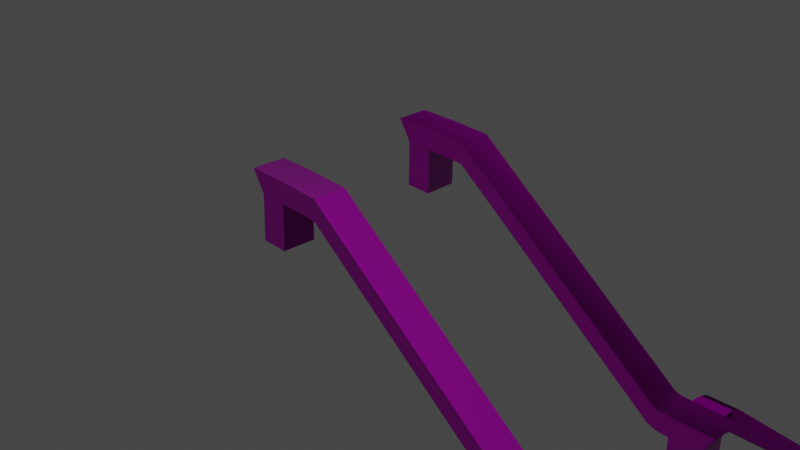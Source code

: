 # Source: corrimao.blend  (saved by Blender 2.90.8; exported with 4.5.12 LTS)
import bpy
from mathutils import Matrix  # noqa: F401  (used for matrix-valued properties, if any)

bpy.ops.wm.read_factory_settings(use_empty=True)
scene = bpy.context.scene
scene.name = 'Scene'

# ---- collections
col_collection = bpy.data.collections.new('Collection'); scene.collection.children.link(col_collection)

# ---- images (referenced by path relative to the original .blend; pixels are not part of the script)
import os
ASSET_DIR = os.environ.get("B2B_ASSET_DIR", "")  # directory of the original .blend (textures are referenced by path, not embedded)
HERE = os.path.dirname(os.path.abspath(__file__))  # packed textures are extracted next to this script under _unpacked/

def load_image(name, relpath, width, height, colorspace="sRGB"):
    """Load a texture the original file referenced (path relative to the .blend, or extracted next to this script)."""
    p = next((c for c in (os.path.join(HERE, relpath), os.path.join(ASSET_DIR, relpath)) if relpath and os.path.exists(c)), "")
    if p:
        img = bpy.data.images.load(p, check_existing=True)
        img.name = name
    else:  # same state as the original file: an image datablock whose file is absent (Cycles renders it pink)
        img = bpy.data.images.new(name, width, height)
        img.source = "FILE"
        img.filepath = "//" + (relpath or name)
    img.colorspace_settings.name = colorspace
    return img
img_borrimao_defaultmaterial_basecolor_png = load_image('borrimao_DefaultMaterial_BaseColor.png', 'corrimao textures/borrimao_DefaultMaterial_BaseColor.png', 1024, 1024, 'sRGB')
img_borrimao_defaultmaterial_metallic_png = load_image('borrimao_DefaultMaterial_Metallic.png', 'corrimao textures/borrimao_DefaultMaterial_Metallic.png', 1024, 1024, 'Non-Color')
img_borrimao_defaultmaterial_roughness_png = load_image('borrimao_DefaultMaterial_Roughness.png', 'corrimao textures/borrimao_DefaultMaterial_Roughness.png', 1024, 1024, 'sRGB')
img_borrimao_defaultmaterial_normal_png = load_image('borrimao_DefaultMaterial_Normal.png', 'corrimao textures/borrimao_DefaultMaterial_Normal.png', 1024, 1024, 'sRGB')

# ---- materials (node trees are filled in below, after node groups)
mat_material_001 = bpy.data.materials.new('Material.001')
mat_material_001.use_transparent_shadow = False

# ---- material node trees
mat_material_001.use_nodes = True; mat_material_001.node_tree.nodes.clear()
_N = mat_material_001.node_tree.nodes; _L = mat_material_001.node_tree.links
n0 = _N.new('ShaderNodeBsdfPrincipled'); n0.name = 'Principled BSDF'; n0.location = (557, 297)
n0.distribution = 'GGX'
n0.subsurface_method = 'BURLEY'
n0.inputs[3].default_value = 1.45
n0.inputs[27].default_value = (0.0, 0.0, 0.0, 1.0)
n0.inputs[28].default_value = 1.0
n1 = _N.new('ShaderNodeOutputMaterial'); n1.name = 'Material Output'; n1.location = (847, 297)
n2 = _N.new('ShaderNodeTexImage'); n2.name = 'Image Texture'; n2.location = (-332, 314)
n2.image = img_borrimao_defaultmaterial_basecolor_png
n3 = _N.new('ShaderNodeTexImage'); n3.name = 'Image Texture.001'; n3.location = (-826, 179)
n3.image = img_borrimao_defaultmaterial_metallic_png
n4 = _N.new('ShaderNodeTexImage'); n4.name = 'Image Texture.002'; n4.location = (-486, -1)
n4.image = img_borrimao_defaultmaterial_roughness_png
n5 = _N.new('ShaderNodeTexImage'); n5.name = 'Image Texture.003'; n5.location = (22, -105)
n5.image = img_borrimao_defaultmaterial_normal_png
n6 = _N.new('ShaderNodeNormalMap'); n6.name = 'Normal Map'; n6.location = (321, -42)
_L.new(n0.outputs[0], n1.inputs[0])
_L.new(n2.outputs[0], n0.inputs[0])
_L.new(n3.outputs[0], n0.inputs[1])
_L.new(n4.outputs[0], n0.inputs[2])
_L.new(n5.outputs[0], n6.inputs[1])
_L.new(n6.outputs[0], n0.inputs[5])
n1.is_active_output = True

# ---- world
world_world = bpy.data.worlds.new('World'); scene.world = world_world
world_world.use_nodes = True; world_world.node_tree.nodes.clear()
_N = world_world.node_tree.nodes; _L = world_world.node_tree.links
n0 = _N.new('ShaderNodeOutputWorld'); n0.name = 'World Output'; n0.location = (300, 300)
n1 = _N.new('ShaderNodeBackground'); n1.name = 'Background'; n1.location = (10, 300)
n1.inputs[0].default_value = (0.05088, 0.05088, 0.05088, 1.0)
_L.new(n1.outputs[0], n0.inputs[0])
n0.is_active_output = True
world_world.color = (0.05088, 0.05088, 0.05088)
world_world.use_sun_shadow = False
world_world.sun_shadow_jitter_overblur = 0.0

# ---- cameras
cam_camera = bpy.data.cameras.new('Camera')
cam_camera.clip_end = 100.0
cam_camera.ortho_scale = 7.314

# ---- lights
light_light = bpy.data.lights.new('Light', 'POINT')
light_light.transmission_factor = 0.0
light_light.energy = 1000.0
light_light.shadow_soft_size = 0.1
light_light.shadow_maximum_resolution = 0.006
light_light.use_absolute_resolution = True

# ---- meshes
me_cube_001 = bpy.data.meshes.new('Cube.001')
me_cube_001.from_pydata([(-1.134, -5.443, 0.6407), (-1.831, -5.402, 1.144), (-1.12, 5.397, 0.6376), (-1.817, 5.438, 1.141), (17.22, -5.537, 0.186), (16.73, -5.59, 0.7114), (17.23, 5.304, 0.1859), (16.74, 5.252, 0.7116), (-3.363, 5.449, 0.01886), (-3.378, -5.391, 0.02195), (-4.101, -5.348, 0.5175), (-4.086, 5.491, 0.5144), (-4.829, 5.484, -0.4076), (-4.844, -5.356, -0.4045), (-6.268, -5.258, -0.1224), (-6.254, 5.582, -0.1255), (-1.741, 5.353, -1.091), (-1.756, -5.487, -1.088), (-3.208, 5.388, -1.518), (-3.223, -5.452, -1.515), (-1.741, 5.353, -1.091), (-1.756, -5.487, -1.088), (-3.208, 5.388, -1.518), (-3.223, -5.452, -1.515), (18.62, 5.268, 0.447), (18.6, -5.573, 0.4484), (18.03, -5.557, 0.2926), (17.26, -5.594, 0.7877), (17.84, 5.231, 0.949), (17.82, -5.61, 0.95), (17.03, -5.59, 0.7376), (17.73, -5.549, 0.2326), (18.05, 5.284, 0.2912), (17.28, 5.247, 0.7866), (17.74, 5.292, 0.2315), (17.04, 5.251, 0.7367), (18.19, 4.979, 0.6619), (19.05, 4.938, 0.096), (19.03, -5.902, 0.09896), (18.17, -5.861, 0.6653), (18.19, 4.979, 0.6619), (19.05, 4.938, 0.096), (19.03, -5.902, 0.09896), (18.17, -5.861, 0.6653), (20.28, -5.623, 0.969), (20.29, 5.218, 0.9676), (20.12, 5.229, 1.655), (20.11, -5.612, 1.656), (17.82, -5.61, 0.95), (18.6, -5.573, 0.4484), (19.5, -5.66, 1.471), (20.28, -5.623, 0.969), (17.82, -7.173, 0.9481), (18.6, -6.308, 0.4512), (19.5, -7.238, 1.47), (20.27, -6.373, 0.9728), (17.87, -10.2, 0.9135), (18.6, -7.844, 0.4478), (19.54, -10.3, 1.437), (20.28, -7.941, 0.971), (18.0, -13.05, 0.8289), (18.68, -9.786, 0.3985), (19.67, -13.17, 1.353), (20.35, -9.907, 0.9225), (18.06, -13.97, 0.7891), (18.74, -10.7, 0.3599), (19.73, -14.09, 1.313), (20.41, -10.82, 0.8839), (24.06, -71.6, -3.152), (23.5, -74.86, -2.802), (25.18, -74.98, -2.279), (25.74, -71.72, -2.629), (20.19, -5.622, -0.5696), (20.2, 5.218, -0.571), (21.86, -5.672, -0.0489), (21.88, 5.169, -0.05029), (25.74, -71.72, -2.629), (24.06, -71.6, -3.152), (25.18, -74.98, -2.279), (23.5, -74.86, -2.802), (26.99, -88.46, -3.458), (25.31, -88.37, -3.981), (26.35, -90.2, -3.053), (24.68, -90.12, -3.575), (27.11, -92.28, -3.541), (25.43, -92.22, -4.063), (26.44, -92.53, -3.115), (24.77, -92.47, -3.637), (27.11, -92.28, -3.541), (25.43, -92.22, -4.063), (26.44, -92.53, -3.115), (24.77, -92.47, -3.637), (27.12, -96.04, -3.554), (25.45, -95.99, -4.075), (26.46, -95.98, -3.127), (24.78, -95.94, -3.649), (27.1, -107.0, -3.549), (25.43, -107.0, -4.07), (26.44, -108.8, -3.121), (24.77, -108.8, -3.642), (27.12, -96.04, -3.554), (25.45, -95.99, -4.075), (27.1, -107.0, -3.549), (25.43, -107.0, -4.07), (29.08, -96.19, -4.804), (27.4, -96.14, -5.325), (29.06, -107.2, -4.8), (27.38, -107.1, -5.321), (28.37, 4.504, 3.415), (28.35, -6.337, 3.416), (27.59, 4.467, 3.917), (27.57, -6.375, 3.918), (30.03, -6.387, 3.937), (30.04, 4.454, 3.935), (29.26, 4.417, 4.437), (29.25, -6.425, 4.438), (27.57, -6.375, 3.918), (28.35, -6.337, 3.416), (29.25, -6.425, 4.438), (30.03, -6.387, 3.937), (27.57, -7.937, 3.916), (28.35, -7.072, 3.419), (29.25, -8.002, 4.437), (30.02, -7.137, 3.94), (27.62, -10.97, 3.881), (28.35, -8.608, 3.415), (29.29, -11.06, 4.405), (30.02, -8.705, 3.939), (27.74, -13.82, 3.797), (28.43, -10.55, 3.366), (29.41, -13.94, 4.321), (30.1, -10.67, 3.89), (27.8, -14.73, 3.757), (28.48, -11.46, 3.328), (29.48, -14.85, 4.281), (30.16, -11.58, 3.852), (33.81, -72.36, -0.1847), (33.25, -75.62, 0.1656), (34.92, -75.75, 0.689), (35.48, -72.48, 0.3385), (29.93, -6.387, 2.398), (29.95, 4.454, 2.397), (31.61, -6.437, 2.919), (31.62, 4.404, 2.917), (35.48, -72.48, 0.3385), (33.81, -72.36, -0.1847), (34.92, -75.75, 0.689), (33.25, -75.62, 0.1656), (36.74, -89.22, -0.4905), (35.06, -89.14, -1.013), (36.1, -90.96, -0.08495), (34.42, -90.88, -0.6077), (36.86, -93.04, -0.5735), (35.18, -92.99, -1.095), (36.19, -93.29, -0.1477), (34.52, -93.24, -0.6692), (36.86, -93.04, -0.5735), (35.18, -92.99, -1.095), (36.19, -93.29, -0.1477), (34.52, -93.24, -0.6692), (36.87, -96.8, -0.5862), (35.2, -96.75, -1.107), (36.21, -96.75, -0.1598), (34.53, -96.7, -0.681), (36.85, -107.8, -0.5817), (35.18, -107.7, -1.103), (36.19, -109.6, -0.1536), (34.51, -109.5, -0.6748), (36.87, -96.8, -0.5862), (35.2, -96.75, -1.107), (36.85, -107.8, -0.5817), (35.18, -107.7, -1.103), (38.82, -96.95, -1.837), (37.15, -96.91, -2.358), (38.8, -107.9, -1.832), (37.13, -107.9, -2.353), (-1.234, 62.26, 0.5894), (-1.931, 62.22, 1.093), (-1.22, 51.42, 0.5864), (-1.916, 51.38, 1.09), (17.12, 62.36, 0.1347), (16.63, 62.41, 0.6602), (17.13, 51.52, 0.1346), (16.64, 51.57, 0.6603), (-3.462, 51.37, -0.03239), (-3.477, 62.21, -0.0293), (-4.201, 62.17, 0.4663), (-4.186, 51.33, 0.4632), (-4.929, 51.34, -0.4589), (-4.944, 62.18, -0.4558), (-6.368, 62.08, -0.1737), (-6.353, 51.24, -0.1768), (-1.841, 51.47, -1.143), (-1.856, 62.31, -1.14), (-3.307, 51.43, -1.569), (-3.322, 62.27, -1.566), (-1.841, 51.47, -1.143), (-1.856, 62.31, -1.14), (-3.307, 51.43, -1.569), (-3.322, 62.27, -1.566), (18.52, 51.55, 0.3957), (18.5, 62.39, 0.3971), (17.93, 62.38, 0.2414), (17.16, 62.41, 0.7365), (17.74, 51.59, 0.8978), (17.72, 62.43, 0.8988), (16.93, 62.41, 0.6863), (17.63, 62.37, 0.1814), (17.95, 51.54, 0.24), (17.18, 51.57, 0.7354), (17.64, 51.53, 0.1802), (16.94, 51.57, 0.6855), (18.09, 51.84, 0.6106), (18.95, 51.88, 0.04475), (18.93, 62.72, 0.04771), (18.07, 62.68, 0.6141), (18.09, 51.84, 0.6106), (18.95, 51.88, 0.04475), (18.93, 62.72, 0.04771), (18.07, 62.68, 0.6141), (20.18, 62.44, 0.9178), (20.19, 51.6, 0.9164), (19.94, 51.68, 1.577), (19.92, 62.52, 1.578), (17.72, 62.43, 0.8988), (18.5, 62.39, 0.3971), (19.4, 62.48, 1.419), (20.18, 62.44, 0.9178), (17.72, 63.99, 0.8968), (18.5, 63.13, 0.3999), (19.4, 64.06, 1.419), (20.17, 63.19, 0.9216), (17.77, 67.02, 0.8623), (18.5, 64.66, 0.3965), (19.44, 67.12, 1.386), (20.18, 64.76, 0.9197), (17.9, 69.87, 0.7777), (18.58, 66.61, 0.3473), (19.57, 69.99, 1.302), (20.25, 66.73, 0.8713), (17.96, 70.79, 0.7379), (18.64, 67.52, 0.3086), (19.63, 70.91, 1.262), (20.31, 67.64, 0.8327), (23.96, 128.4, -3.204), (23.4, 131.7, -2.853), (25.08, 131.8, -2.33), (25.64, 128.5, -2.68), (20.09, 62.44, -0.6208), (20.1, 51.6, -0.6222), (21.76, 62.49, -0.1002), (21.78, 51.65, -0.1015), (25.64, 128.5, -2.68), (23.96, 128.4, -3.204), (25.08, 131.8, -2.33), (23.4, 131.7, -2.853), (26.89, 145.3, -3.509), (25.22, 145.2, -4.032), (26.25, 147.0, -3.104), (24.58, 146.9, -3.627), (27.01, 149.1, -3.592), (25.33, 149.0, -4.114), (26.34, 149.3, -3.167), (24.67, 149.3, -3.688), (27.01, 149.1, -3.592), (25.33, 149.0, -4.114), (26.34, 149.3, -3.167), (24.67, 149.3, -3.688), (27.02, 152.9, -3.605), (25.35, 152.8, -4.126), (26.36, 152.8, -3.179), (24.68, 152.8, -3.7), (27.0, 163.8, -3.601), (25.33, 163.8, -4.122), (26.34, 166.2, -3.176), (24.66, 166.2, -3.698), (27.02, 152.9, -3.605), (25.35, 152.8, -4.126), (27.0, 163.8, -3.601), (25.33, 163.8, -4.122), (28.98, 153.0, -4.856), (27.3, 153.0, -5.377), (28.96, 164.0, -4.851), (27.28, 163.9, -5.372), (28.27, 52.32, 3.363), (28.25, 63.16, 3.365), (27.49, 52.35, 3.865), (27.47, 63.2, 3.866), (29.93, 63.21, 3.885), (29.94, 52.37, 3.884), (29.16, 52.4, 4.386), (29.15, 63.24, 4.387), (27.47, 63.2, 3.866), (28.25, 63.16, 3.365), (29.15, 63.24, 4.387), (29.93, 63.21, 3.885), (27.47, 64.76, 3.864), (28.25, 63.89, 3.368), (29.15, 64.82, 4.386), (29.92, 63.96, 3.889), (27.52, 67.79, 3.83), (28.25, 65.43, 3.364), (29.19, 67.88, 4.353), (29.92, 65.53, 3.887), (27.64, 70.64, 3.745), (28.33, 67.37, 3.315), (29.32, 70.76, 4.27), (30.0, 67.49, 3.839), (27.7, 71.55, 3.706), (28.38, 68.28, 3.276), (29.38, 71.67, 4.23), (30.06, 68.41, 3.8), (33.71, 129.2, -0.2359), (33.15, 132.4, 0.1143), (34.82, 132.6, 0.6377), (35.38, 129.3, 0.2872), (29.83, 63.21, 2.347), (29.85, 52.37, 2.345), (31.51, 63.26, 2.867), (31.52, 52.42, 2.866), (35.38, 129.3, 0.2872), (33.71, 129.2, -0.2359), (34.82, 132.6, 0.6377), (33.15, 132.4, 0.1143), (36.64, 146.0, -0.5418), (34.96, 146.0, -1.064), (36.0, 147.8, -0.1362), (34.32, 147.7, -0.659), (36.76, 149.9, -0.6248), (35.08, 149.8, -1.146), (36.09, 150.1, -0.1989), (34.42, 150.1, -0.7205), (36.76, 149.9, -0.6248), (35.08, 149.8, -1.146), (36.09, 150.1, -0.1989), (34.42, 150.1, -0.7205), (36.77, 153.6, -0.6375), (35.1, 153.6, -1.159), (36.11, 153.6, -0.211), (34.43, 153.5, -0.7323), (36.75, 164.6, -0.6329), (35.08, 164.5, -1.154), (36.08, 166.8, -0.2085), (34.41, 166.8, -0.7298), (36.77, 153.6, -0.6375), (35.1, 153.6, -1.159), (36.75, 164.6, -0.6329), (35.08, 164.5, -1.154), (38.72, 153.8, -1.888), (37.05, 153.7, -2.409), (38.7, 164.7, -1.883), (37.03, 164.7, -2.404)], [(36, 40), (41, 37), (38, 42), (43, 39), (212, 216), (217, 213), (214, 218), (219, 215)], [(3, 11, 8, 2), (2, 6, 7, 3), (4, 31, 34, 6), (4, 0, 1, 5), (2, 0, 4, 6), (7, 5, 1, 3), (10, 14, 15, 11), (0, 9, 10, 1), (1, 10, 11, 3), (2, 8, 9, 0), (13, 12, 15, 14), (13, 19, 18, 12), (11, 15, 12, 8), (9, 13, 14, 10), (18, 22, 20, 16), (12, 18, 16, 8), (8, 16, 17, 9), (9, 17, 19, 13), (20, 22, 23, 21), (19, 23, 22, 18), (17, 21, 23, 19), (16, 20, 21, 17), (26, 25, 24, 32), (34, 32, 33, 35), (25, 72, 73, 24), (35, 33, 27, 30), (31, 26, 32, 34), (33, 28, 29, 27), (5, 30, 31, 4), (30, 27, 26, 31), (7, 35, 30, 5), (6, 34, 35, 7), (27, 29, 25, 26), (32, 24, 28, 33), (45, 44, 47, 46), (24, 45, 46, 28), (28, 46, 47, 29), (47, 50, 48, 29), (49, 53, 55, 51), (25, 49, 51, 44), (44, 51, 50, 47), (29, 48, 49, 25), (53, 57, 59, 55), (48, 52, 53, 49), (50, 54, 52, 48), (51, 55, 54, 50), (58, 62, 60, 56), (52, 56, 57, 53), (54, 58, 56, 52), (55, 59, 58, 54), (61, 65, 67, 63), (59, 63, 62, 58), (57, 61, 63, 59), (56, 60, 61, 57), (60, 64, 65, 61), (62, 66, 64, 60), (63, 67, 66, 62), (70, 78, 79, 69), (65, 68, 71, 67), (67, 71, 70, 66), (66, 70, 69, 64), (64, 69, 68, 65), (72, 74, 75, 73), (44, 74, 72, 25), (24, 73, 75, 45), (45, 75, 74, 44), (79, 83, 81, 77), (68, 77, 76, 71), (69, 79, 77, 68), (71, 76, 78, 70), (82, 86, 87, 83), (76, 80, 82, 78), (78, 82, 83, 79), (77, 81, 80, 76), (85, 89, 88, 84), (81, 85, 84, 80), (83, 87, 85, 81), (80, 84, 86, 82), (91, 95, 93, 89), (87, 91, 89, 85), (84, 88, 90, 86), (86, 90, 91, 87), (94, 98, 99, 95), (88, 92, 94, 90), (90, 94, 95, 91), (89, 93, 92, 88), (96, 97, 99, 98), (97, 103, 101, 93), (95, 99, 97, 93), (92, 96, 98, 94), (102, 106, 107, 103), (93, 101, 100, 92), (92, 100, 102, 96), (96, 102, 103, 97), (105, 107, 106, 104), (100, 104, 106, 102), (101, 105, 104, 100), (103, 107, 105, 101), (109, 140, 141, 108), (113, 112, 115, 114), (110, 114, 115, 111), (116, 120, 121, 117), (118, 122, 120, 116), (119, 123, 122, 118), (126, 130, 128, 124), (120, 124, 125, 121), (122, 126, 124, 120), (123, 127, 126, 122), (127, 131, 130, 126), (124, 128, 129, 125), (128, 132, 133, 129), (130, 134, 132, 128), (131, 135, 134, 130), (135, 139, 138, 134), (134, 138, 137, 132), (132, 137, 136, 133), (112, 142, 140, 109), (109, 108, 110, 111), (113, 143, 142, 112), (147, 151, 149, 145), (150, 154, 155, 151), (144, 148, 150, 146), (146, 150, 151, 147), (145, 149, 148, 144), (149, 153, 152, 148), (151, 155, 153, 149), (148, 152, 154, 150), (159, 163, 161, 157), (162, 166, 167, 163), (156, 160, 162, 158), (158, 162, 163, 159), (157, 161, 160, 156), (164, 165, 167, 166), (163, 167, 165, 161), (160, 164, 166, 162), (170, 174, 175, 171), (168, 172, 174, 170), (169, 173, 172, 168), (171, 175, 173, 169), (179, 178, 184, 187), (178, 179, 183, 182), (180, 182, 210, 207), (180, 181, 177, 176), (178, 182, 180, 176), (183, 179, 177, 181), (186, 187, 191, 190), (176, 177, 186, 185), (177, 179, 187, 186), (178, 176, 185, 184), (189, 190, 191, 188), (189, 188, 194, 195), (187, 184, 188, 191), (185, 186, 190, 189), (194, 192, 196, 198), (188, 184, 192, 194), (184, 185, 193, 192), (185, 189, 195, 193), (196, 197, 199, 198), (195, 194, 198, 199), (193, 195, 199, 197), (192, 193, 197, 196), (202, 208, 200, 201), (210, 211, 209, 208), (201, 200, 249, 248), (211, 206, 203, 209), (207, 210, 208, 202), (209, 203, 205, 204), (181, 180, 207, 206), (206, 207, 202, 203), (183, 181, 206, 211), (182, 183, 211, 210), (203, 202, 201, 205), (208, 209, 204, 200), (221, 222, 223, 220), (200, 204, 222, 221), (204, 205, 223, 222), (223, 205, 224, 226), (225, 227, 231, 229), (201, 220, 227, 225), (220, 223, 226, 227), (205, 201, 225, 224), (229, 231, 235, 233), (224, 225, 229, 228), (226, 224, 228, 230), (227, 226, 230, 231), (234, 232, 236, 238), (228, 229, 233, 232), (230, 228, 232, 234), (231, 230, 234, 235), (237, 239, 243, 241), (235, 234, 238, 239), (233, 235, 239, 237), (232, 233, 237, 236), (236, 237, 241, 240), (238, 236, 240, 242), (239, 238, 242, 243), (246, 245, 255, 254), (241, 243, 247, 244), (243, 242, 246, 247), (242, 240, 245, 246), (240, 241, 244, 245), (248, 249, 251, 250), (220, 201, 248, 250), (200, 221, 251, 249), (221, 220, 250, 251), (255, 253, 257, 259), (244, 247, 252, 253), (245, 244, 253, 255), (247, 246, 254, 252), (258, 259, 263, 262), (252, 254, 258, 256), (254, 255, 259, 258), (253, 252, 256, 257), (261, 260, 264, 265), (257, 256, 260, 261), (259, 257, 261, 263), (256, 258, 262, 260), (267, 265, 269, 271), (263, 261, 265, 267), (260, 262, 266, 264), (262, 263, 267, 266), (270, 271, 275, 274), (264, 266, 270, 268), (266, 267, 271, 270), (265, 264, 268, 269), (272, 274, 275, 273), (273, 269, 277, 279), (271, 269, 273, 275), (268, 270, 274, 272), (278, 279, 283, 282), (269, 268, 276, 277), (268, 272, 278, 276), (272, 273, 279, 278), (281, 280, 282, 283), (276, 278, 282, 280), (277, 276, 280, 281), (279, 277, 281, 283), (285, 284, 317, 316), (289, 290, 291, 288), (286, 287, 291, 290), (292, 293, 297, 296), (294, 292, 296, 298), (295, 294, 298, 299), (302, 300, 304, 306), (296, 297, 301, 300), (298, 296, 300, 302), (299, 298, 302, 303), (303, 302, 306, 307), (300, 301, 305, 304), (304, 305, 309, 308), (306, 304, 308, 310), (307, 306, 310, 311), (311, 310, 314, 315), (310, 308, 313, 314), (308, 309, 312, 313), (288, 285, 316, 318), (285, 287, 286, 284), (289, 288, 318, 319), (323, 321, 325, 327), (326, 327, 331, 330), (320, 322, 326, 324), (322, 323, 327, 326), (321, 320, 324, 325), (325, 324, 328, 329), (327, 325, 329, 331), (324, 326, 330, 328), (335, 333, 337, 339), (338, 339, 343, 342), (332, 334, 338, 336), (334, 335, 339, 338), (333, 332, 336, 337), (340, 342, 343, 341), (339, 337, 341, 343), (336, 338, 342, 340), (346, 347, 351, 350), (344, 346, 350, 348), (345, 344, 348, 349), (347, 345, 349, 351), (108, 141, 317, 284, 286, 110), (113, 114, 290, 289, 319, 143), (114, 110, 286, 290), (135, 133, 136, 139), (131, 129, 133, 135), (127, 125, 129, 131), (123, 121, 125, 127), (119, 117, 121, 123), (315, 312, 309, 311), (307, 311, 309, 305), (303, 307, 305, 301), (299, 303, 301, 297), (295, 299, 297, 293)])
_uv = me_cube_001.uv_layers.new(name='UVMap')
_uv.uv.foreach_set('vector', [0.3821, 0.9163, 0.3908, 0.9488, 0.398, 0.9385, 0.3894, 0.9064, 0.3894, 0.9064, 0.398, 0.6437, 0.3904, 0.6505, 0.3821, 0.9163, 0.4676, 0.331, 0.4677, 0.3239, 0.3127, 0.3248, 0.3126, 0.3319, 0.08908, 0.8376, 0.08049, 0.5748, 0.07321, 0.5649, 0.08151, 0.8307, 0.313, 0.5931, 0.468, 0.5923, 0.4676, 0.331, 0.3126, 0.3319, 0.0007532, 0.326, 0.1557, 0.3278, 0.1563, 0.06286, 0.001323, 0.06116, 0.1559, 0.03153, 0.155, 0.001688, 0.0, 0.0, 0.0009345, 0.02984, 0.08049, 0.5748, 0.08908, 0.5426, 0.08191, 0.5323, 0.07321, 0.5649, 0.1563, 0.06286, 0.1559, 0.03153, 0.0009345, 0.02984, 0.001323, 0.06116, 0.313, 0.5931, 0.3125, 0.6237, 0.4674, 0.6229, 0.468, 0.5923, 0.07, 0.531, 0.07, 0.3757, 0.04927, 0.3743, 0.04927, 0.5296, 0.07, 0.531, 0.09514, 0.5323, 0.09514, 0.3771, 0.07, 0.3757, 0.07321, 0.8976, 0.09442, 0.922, 0.08962, 0.9017, 0.07535, 0.8852, 0.363, 0.8944, 0.3773, 0.8779, 0.3821, 0.8576, 0.3609, 0.882, 0.3107, 0.3935, 0.3107, 0.3935, 0.3107, 0.3734, 0.3107, 0.3734, 0.08962, 0.9017, 0.09442, 0.874, 0.08015, 0.8575, 0.07535, 0.8852, 0.4534, 0.7829, 0.4278, 0.7843, 0.4278, 0.9395, 0.4534, 0.9382, 0.363, 0.8944, 0.3678, 0.9221, 0.3821, 0.9056, 0.3773, 0.8779, 0.9894, 0.3121, 0.9694, 0.3117, 0.9694, 0.4669, 0.9894, 0.4674, 0.468, 0.4671, 0.468, 0.4671, 0.468, 0.3119, 0.468, 0.3119, 0.3107, 0.3734, 0.3107, 0.3734, 0.3107, 0.3935, 0.3107, 0.3935, 0.4278, 0.7843, 0.4278, 0.7843, 0.4278, 0.9395, 0.4278, 0.9395, 0.4678, 0.3196, 0.468, 0.3119, 0.313, 0.3127, 0.3128, 0.3205, 0.3974, 0.6363, 0.3966, 0.6319, 0.3894, 0.6428, 0.3901, 0.6462, 0.1191, 0.7885, 0.09468, 0.7878, 0.09468, 0.943, 0.1191, 0.9437, 0.0007069, 0.3303, 0.0007257, 0.3335, 0.1557, 0.3352, 0.1557, 0.332, 0.4677, 0.3239, 0.4678, 0.3196, 0.3128, 0.3205, 0.3127, 0.3248, 0.0007257, 0.3335, 0.0008613, 0.3412, 0.1559, 0.3429, 0.1557, 0.3352, 0.08151, 0.8307, 0.08117, 0.8349, 0.08847, 0.8448, 0.08908, 0.8376, 0.08117, 0.8349, 0.08048, 0.8383, 0.08765, 0.8493, 0.08847, 0.8448, 0.0007532, 0.326, 0.0007069, 0.3303, 0.1557, 0.332, 0.1557, 0.3278, 0.398, 0.6437, 0.3974, 0.6363, 0.3901, 0.6462, 0.3904, 0.6505, 0.08048, 0.8383, 0.07823, 0.8463, 0.08548, 0.8575, 0.08765, 0.8493, 0.3966, 0.6319, 0.3944, 0.6237, 0.3871, 0.6348, 0.3894, 0.6428, 0.4678, 0.779, 0.4678, 0.6237, 0.4581, 0.6238, 0.4581, 0.7791, 0.3068, 0.9008, 0.2876, 0.8847, 0.2807, 0.8921, 0.3068, 0.9141, 0.0008613, 0.3412, 0.0005152, 0.3727, 0.1555, 0.3743, 0.1559, 0.3429, 0.1555, 0.3743, 0.1563, 0.366, 0.1559, 0.3429, 0.1559, 0.3429, 0.6913, 0.0, 0.6903, 0.01048, 0.7128, 0.01342, 0.7139, 0.002726, 0.0, 0.0, 0.0, 0.0, 0.0, 0.0, 0.0, 0.0, 0.2824, 0.6852, 0.2824, 0.6852, 0.2824, 0.6719, 0.2754, 0.6778, 0.0, 0.0, 0.0, 0.0, 0.0, 0.0, 0.0, 0.0, 0.6903, 0.01048, 0.6884, 0.0324, 0.7109, 0.0358, 0.7128, 0.01342, 0.8936, 0.0, 0.8917, 0.02229, 0.9047, 0.01102, 0.9057, 0.0005392, 0.6301, 0.9966, 0.6281, 0.9741, 0.6053, 0.977, 0.6073, 0.9993, 0.8294, 0.9962, 0.8284, 0.9855, 0.8155, 0.9742, 0.8175, 0.9967, 0.625, 0.9303, 0.6233, 0.8891, 0.6007, 0.8929, 0.6023, 0.9337, 0.8917, 0.02229, 0.8886, 0.06556, 0.9028, 0.03294, 0.9047, 0.01102, 0.6281, 0.9741, 0.625, 0.9303, 0.6023, 0.9337, 0.6053, 0.977, 0.8284, 0.9855, 0.8264, 0.9631, 0.8123, 0.9305, 0.8155, 0.9742, 0.6871, 0.06021, 0.6868, 0.07332, 0.7092, 0.07705, 0.7095, 0.06394, 0.8264, 0.9631, 0.8251, 0.935, 0.8106, 0.8893, 0.8123, 0.9305, 0.6884, 0.0324, 0.6871, 0.06021, 0.7095, 0.06394, 0.7109, 0.0358, 0.8886, 0.06556, 0.8869, 0.1064, 0.9015, 0.06075, 0.9028, 0.03294, 0.8869, 0.1064, 0.8866, 0.1195, 0.9012, 0.07386, 0.9015, 0.06075, 0.6233, 0.8891, 0.6231, 0.876, 0.6005, 0.8798, 0.6007, 0.8929, 0.8251, 0.935, 0.8248, 0.9219, 0.8104, 0.8762, 0.8106, 0.8893, 0.0, 0.0, 0.0, 0.0, 0.0, 0.0, 0.0, 0.0, 0.6868, 0.07332, 0.6914, 0.9494, 0.7139, 0.9531, 0.7092, 0.07705, 0.8248, 0.9219, 0.8294, 0.04579, 0.8169, 0.0, 0.8104, 0.8762, 0.6231, 0.876, 0.6301, 0.0, 0.6074, 0.003729, 0.6005, 0.8798, 0.8866, 0.1195, 0.893, 0.9957, 0.9057, 0.9499, 0.9012, 0.07386, 0.9694, 0.1553, 0.9922, 0.1559, 0.9922, 0.0006768, 0.9694, 0.0, 0.9665, 0.9623, 0.9665, 0.9893, 0.9857, 0.9731, 0.9857, 0.9462, 0.3068, 0.9008, 0.3068, 0.8739, 0.2876, 0.8577, 0.2876, 0.8847, 0.2165, 0.7887, 0.1923, 0.7894, 0.1923, 0.9447, 0.2165, 0.944, 0.9567, 0.8509, 0.9555, 0.6316, 0.9438, 0.6558, 0.9445, 0.8968, 0.0, 0.0, 0.0, 0.0, 0.0, 0.0, 0.0, 0.0, 0.0, 0.0, 0.0, 0.0, 0.0, 0.0, 0.0, 0.0, 0.0, 0.0, 0.0, 0.0, 0.0, 0.0, 0.0, 0.0, 0.04927, 0.7545, 0.05037, 0.7878, 0.07321, 0.7853, 0.07205, 0.7515, 0.03049, 0.6729, 0.0298, 0.9134, 0.04142, 0.9376, 0.04255, 0.7188, 0.05049, 0.5358, 0.04927, 0.7545, 0.07205, 0.7515, 0.07321, 0.5323, 0.2946, 0.6719, 0.2925, 0.4309, 0.27, 0.4281, 0.2721, 0.6686, 0.0, 0.0, 0.0, 0.0, 0.0, 0.0, 0.0, 0.0, 0.2925, 0.4309, 0.2946, 0.3758, 0.272, 0.3734, 0.27, 0.4281, 0.9555, 0.6316, 0.9567, 0.5979, 0.9462, 0.6006, 0.9438, 0.6558, 0.0298, 0.9134, 0.03216, 0.9681, 0.04255, 0.9709, 0.04142, 0.9376, 0.146, 0.923, 0.146, 0.9726, 0.1563, 0.9734, 0.1563, 0.9194, 0.0, 0.0, 0.0, 0.0, 0.0, 0.0, 0.0, 0.0, 0.0, 0.0, 0.0, 0.0, 0.0, 0.0, 0.0, 0.0, 0.0, 0.0, 0.0, 0.0, 0.0, 0.0, 0.0, 0.0, 0.3357, 0.674, 0.3359, 0.858, 0.3589, 0.8573, 0.3587, 0.6733, 0.9959, 1.0, 0.9959, 0.9462, 0.9857, 0.947, 0.9857, 0.9965, 0.3359, 0.6245, 0.3357, 0.674, 0.3587, 0.6733, 0.3589, 0.6237, 0.3034, 0.9688, 0.3034, 0.9149, 0.2807, 0.9141, 0.2807, 0.9679, 0.9438, 0.9872, 0.9652, 0.9796, 0.9652, 0.9515, 0.9438, 0.9592, 0.0, 0.0, 0.0, 0.0, 0.0, 0.0, 0.0, 0.0, 0.9898, 0.841, 0.9898, 0.6571, 0.9797, 0.6832, 0.9796, 0.8403, 0.9894, 0.1567, 0.9894, 0.3138, 0.9995, 0.3399, 0.9995, 0.1559, 0.9857, 0.93, 0.9857, 0.8968, 0.9665, 0.913, 0.9665, 0.9462, 0.0, 0.0, 0.0, 0.0, 0.0, 0.0, 0.0, 0.0, 0.0, 0.0, 0.0, 0.0, 0.0, 0.0, 0.0, 0.0, 0.0, 0.0, 0.0, 0.0, 0.0, 0.0, 0.0, 0.0, 0.2453, 0.8311, 0.2453, 0.9882, 0.268, 0.9888, 0.268, 0.8318, 0.4278, 0.7829, 0.398, 0.7851, 0.398, 0.9421, 0.4278, 0.94, 0.09241, 0.9714, 0.09241, 0.9382, 0.07321, 0.922, 0.07321, 0.9552, 0.4281, 0.6258, 0.398, 0.6237, 0.398, 0.7808, 0.4281, 0.7829, 0.4928, 0.0007543, 0.4684, 0.0, 0.468, 0.1553, 0.4924, 0.156, 0.529, 0.8422, 0.5292, 0.9974, 0.5411, 0.998, 0.541, 0.8427, 0.7909, 0.8418, 0.7679, 0.8425, 0.7683, 0.9978, 0.7913, 0.997, 0.9317, 0.0, 0.9298, 0.02229, 0.9428, 0.01102, 0.9438, 0.0005391, 0.6598, 0.9966, 0.6578, 0.9741, 0.635, 0.977, 0.637, 0.9993, 0.8104, 0.9962, 0.8093, 0.9855, 0.7964, 0.9742, 0.7985, 0.9967, 0.6547, 0.9303, 0.653, 0.8891, 0.6303, 0.8929, 0.632, 0.9337, 0.9298, 0.02229, 0.9267, 0.06556, 0.9409, 0.03294, 0.9428, 0.01102, 0.6578, 0.9741, 0.6547, 0.9303, 0.632, 0.9337, 0.635, 0.977, 0.8093, 0.9855, 0.8074, 0.9631, 0.7933, 0.9305, 0.7964, 0.9742, 0.8074, 0.9631, 0.806, 0.935, 0.7916, 0.8893, 0.7933, 0.9305, 0.9267, 0.06556, 0.925, 0.1064, 0.9396, 0.06075, 0.9409, 0.03294, 0.925, 0.1064, 0.9247, 0.1195, 0.9393, 0.07386, 0.9396, 0.06075, 0.653, 0.8891, 0.6528, 0.876, 0.6301, 0.8798, 0.6303, 0.8929, 0.806, 0.935, 0.8057, 0.9219, 0.7913, 0.8762, 0.7916, 0.8893, 0.8057, 0.9219, 0.8104, 0.04579, 0.7978, 0.0, 0.7913, 0.8762, 0.6528, 0.876, 0.6598, 0.0, 0.6371, 0.003729, 0.6301, 0.8798, 0.9247, 0.1195, 0.9311, 0.9957, 0.9438, 0.9499, 0.9393, 0.07386, 0.2115, 0.9716, 0.2115, 0.9447, 0.1923, 0.9608, 0.1923, 0.9878, 0.4928, 0.0007543, 0.4924, 0.156, 0.5044, 0.1555, 0.5048, 0.0002345, 0.529, 0.8422, 0.5048, 0.8429, 0.505, 0.9981, 0.5292, 0.9974, 0.9567, 0.5519, 0.9555, 0.3327, 0.9438, 0.3568, 0.9445, 0.5979, 0.1925, 0.7554, 0.1936, 0.7887, 0.2165, 0.7862, 0.2153, 0.7524, 0.9574, 0.5979, 0.9567, 0.8383, 0.9683, 0.8625, 0.9694, 0.6438, 0.1937, 0.5367, 0.1925, 0.7554, 0.2153, 0.7524, 0.2165, 0.5332, 0.27, 0.6719, 0.2679, 0.4309, 0.2453, 0.4281, 0.2475, 0.6686, 0.2679, 0.4309, 0.27, 0.3758, 0.2474, 0.3734, 0.2453, 0.4281, 0.9555, 0.3327, 0.9567, 0.2989, 0.9462, 0.3017, 0.9438, 0.3568, 0.9567, 0.8383, 0.959, 0.8931, 0.9694, 0.8958, 0.9683, 0.8625, 0.179, 0.8918, 0.179, 0.9414, 0.1893, 0.9422, 0.1893, 0.8882, 0.3589, 0.674, 0.3591, 0.8576, 0.3821, 0.8569, 0.3819, 0.6733, 0.9988, 0.9006, 0.9988, 0.8467, 0.9886, 0.8475, 0.9886, 0.8971, 0.3591, 0.6245, 0.3589, 0.674, 0.3819, 0.6733, 0.3821, 0.6237, 0.3584, 0.969, 0.3584, 0.9151, 0.3357, 0.9143, 0.3357, 0.9682, 0.7139, 0.9886, 0.7352, 0.9809, 0.7352, 0.9531, 0.7139, 0.9608, 0.9899, 0.651, 0.9899, 0.4674, 0.9798, 0.4932, 0.9797, 0.6503, 0.9898, 0.6578, 0.9899, 0.8149, 1.0, 0.8407, 1.0, 0.6571, 0.447, 0.9727, 0.447, 0.9395, 0.4278, 0.9557, 0.4278, 0.9889, 0.1861, 0.729, 0.1563, 0.7312, 0.1563, 0.8882, 0.1861, 0.8861, 0.3801, 0.9715, 0.3801, 0.9383, 0.3609, 0.9221, 0.3609, 0.9553, 0.4281, 0.7808, 0.4581, 0.7829, 0.4581, 0.6258, 0.4281, 0.6237, 0.1563, 0.4382, 0.1643, 0.4475, 0.1704, 0.4148, 0.1625, 0.405, 0.1643, 0.4475, 0.1563, 0.4382, 0.1844, 0.7026, 0.1925, 0.7089, 0.4676, 0.2927, 0.3126, 0.2918, 0.3127, 0.299, 0.4677, 0.2998, 0.3105, 0.3932, 0.3029, 0.4001, 0.2946, 0.6659, 0.3019, 0.656, 0.313, 0.03061, 0.3126, 0.2918, 0.4676, 0.2927, 0.468, 0.03145, 0.1565, 0.04735, 0.1575, 0.3122, 0.3125, 0.3103, 0.3115, 0.04535, 0.3121, 0.3416, 0.1572, 0.3435, 0.1563, 0.3734, 0.3113, 0.3714, 0.3019, 0.656, 0.2946, 0.6659, 0.3033, 0.6985, 0.3105, 0.6882, 0.3125, 0.3103, 0.1575, 0.3122, 0.1572, 0.3435, 0.3121, 0.3416, 0.313, 0.03061, 0.468, 0.03145, 0.4674, 0.000826, 0.3125, 0.0, 0.1159, 0.3757, 0.09514, 0.377, 0.09514, 0.5323, 0.1159, 0.5309, 0.1159, 0.3757, 0.1159, 0.5309, 0.141, 0.5296, 0.141, 0.3743, 0.1625, 0.405, 0.1704, 0.4148, 0.1748, 0.3934, 0.1691, 0.3734, 0.3146, 0.8914, 0.3125, 0.9038, 0.3337, 0.9282, 0.3289, 0.9079, 0.3107, 0.3935, 0.3107, 0.3734, 0.3107, 0.3734, 0.3107, 0.3935, 0.1748, 0.3934, 0.1704, 0.4148, 0.1882, 0.4366, 0.1925, 0.4152, 0.2165, 0.7757, 0.2165, 0.931, 0.2421, 0.9323, 0.2421, 0.7771, 0.3146, 0.8914, 0.3289, 0.9079, 0.3337, 0.8802, 0.3194, 0.8637, 0.9694, 0.1564, 0.9694, 0.3117, 0.9894, 0.3112, 0.9894, 0.1559, 0.468, 0.4671, 0.468, 0.3119, 0.468, 0.3119, 0.468, 0.4671, 0.3194, 0.8637, 0.3337, 0.8802, 0.3337, 0.8802, 0.3194, 0.8637, 0.2421, 0.7771, 0.2421, 0.9323, 0.2421, 0.9323, 0.2421, 0.7771, 0.4678, 0.3041, 0.3128, 0.3032, 0.313, 0.311, 0.468, 0.3119, 0.1925, 0.7162, 0.1844, 0.7069, 0.184, 0.7103, 0.192, 0.7207, 0.1191, 0.7884, 0.1191, 0.9437, 0.1435, 0.943, 0.1435, 0.7878, 0.1565, 0.04309, 0.3115, 0.04115, 0.3115, 0.03791, 0.1565, 0.03981, 0.4677, 0.2998, 0.3127, 0.299, 0.3128, 0.3032, 0.4678, 0.3041, 0.1565, 0.03981, 0.3115, 0.03791, 0.3116, 0.03019, 0.1566, 0.0321, 0.3029, 0.4001, 0.3105, 0.3932, 0.3099, 0.386, 0.3025, 0.3959, 0.3025, 0.3959, 0.3099, 0.386, 0.309, 0.3815, 0.3019, 0.3925, 0.1565, 0.04735, 0.3115, 0.04535, 0.3115, 0.04115, 0.1565, 0.04309, 0.1925, 0.7089, 0.1844, 0.7026, 0.1844, 0.7069, 0.1925, 0.7162, 0.3019, 0.3925, 0.309, 0.3815, 0.3069, 0.3734, 0.2996, 0.3845, 0.192, 0.7207, 0.184, 0.7103, 0.1824, 0.7185, 0.1904, 0.729, 0.278, 0.8311, 0.268, 0.8322, 0.268, 0.9875, 0.278, 0.9864, 0.3609, 0.8712, 0.3609, 0.858, 0.3357, 0.8791, 0.3416, 0.8874, 0.1566, 0.0321, 0.3116, 0.03019, 0.3125, 0.0, 0.1575, 0.001911, 0.3107, 0.4032, 0.3107, 0.3734, 0.3107, 0.3734, 0.3105, 0.3961, 0.7453, 0.9531, 0.7679, 0.9503, 0.7669, 0.9397, 0.7443, 0.9426, 0.0, 0.0, 0.0, 0.0, 0.0, 0.0, 0.0, 0.0, 0.095, 0.5323, 0.08908, 0.5406, 0.095, 0.5456, 0.095, 0.5323, 0.0, 0.0, 0.0, 0.0, 0.0, 0.0, 0.0, 0.0, 0.7443, 0.9426, 0.7669, 0.9397, 0.7649, 0.9173, 0.7425, 0.9207, 0.9127, 0.9957, 0.9247, 0.9951, 0.9237, 0.9846, 0.9107, 0.9734, 0.6005, 0.00271, 0.5776, 0.0, 0.5757, 0.02229, 0.5985, 0.02522, 0.8676, 0.0005277, 0.8556, 0.0, 0.8536, 0.02251, 0.8665, 0.01122, 0.5954, 0.06895, 0.5726, 0.06557, 0.571, 0.1064, 0.5937, 0.1101, 0.9107, 0.9734, 0.9237, 0.9846, 0.9218, 0.9627, 0.9076, 0.9301, 0.5985, 0.02522, 0.5757, 0.02229, 0.5726, 0.06557, 0.5954, 0.06895, 0.8665, 0.01122, 0.8536, 0.02251, 0.8505, 0.06624, 0.8646, 0.0336, 0.7411, 0.8929, 0.7635, 0.8891, 0.7633, 0.876, 0.7409, 0.8798, 0.8646, 0.0336, 0.8505, 0.06624, 0.8487, 0.1074, 0.8632, 0.06174, 0.7425, 0.9207, 0.7649, 0.9173, 0.7635, 0.8891, 0.7411, 0.8929, 0.9076, 0.9301, 0.9218, 0.9627, 0.9205, 0.9349, 0.9059, 0.8893, 0.9059, 0.8893, 0.9205, 0.9349, 0.9203, 0.9218, 0.9057, 0.8761, 0.5937, 0.1101, 0.571, 0.1064, 0.5708, 0.1195, 0.5934, 0.1232, 0.8632, 0.06174, 0.8487, 0.1074, 0.8485, 0.1205, 0.8629, 0.07485, 0.0, 0.0, 0.0, 0.0, 0.0, 0.0, 0.0, 0.0, 0.7409, 0.8798, 0.7633, 0.876, 0.7679, 0.0, 0.7455, 0.003748, 0.8629, 0.07485, 0.8485, 0.1205, 0.855, 0.9967, 0.8676, 0.9509, 0.5934, 0.1232, 0.5708, 0.1195, 0.5778, 0.9956, 0.6005, 0.9993, 0.9057, 0.8761, 0.9203, 0.9218, 0.9247, 0.04578, 0.912, 0.0, 2.727e-08, 0.8328, 0.0, 0.9881, 0.02272, 0.9874, 0.02272, 0.8321, 0.04901, 0.9707, 0.06824, 0.9868, 0.06824, 0.9599, 0.04901, 0.9437, 0.3609, 0.8712, 0.3416, 0.8874, 0.3416, 0.9143, 0.3608, 0.8982, 0.04901, 0.7878, 0.04901, 0.9431, 0.07321, 0.9437, 0.07321, 0.7885, 0.1563, 0.4203, 0.1441, 0.3743, 0.1434, 0.6153, 0.1551, 0.6395, 0.0, 0.0, 0.0, 0.0, 0.0, 0.0, 0.0, 0.0, 0.0, 0.0, 0.0, 0.0, 0.0, 0.0, 0.0, 0.0, 0.0, 0.0, 0.0, 0.0, 0.0, 0.0, 0.0, 0.0, 0.09514, 0.5656, 0.1179, 0.5685, 0.1191, 0.5348, 0.09623, 0.5323, 0.9574, 0.5969, 0.9694, 0.551, 0.9683, 0.3322, 0.9567, 0.3564, 0.09635, 0.7843, 0.1191, 0.7878, 0.1179, 0.5685, 0.09514, 0.5656, 0.02464, 0.3743, 0.002157, 0.3777, 0.0, 0.6182, 0.02253, 0.6153, 0.0, 0.0, 0.0, 0.0, 0.0, 0.0, 0.0, 0.0, 0.02253, 0.6153, 0.0, 0.6182, 0.002043, 0.6729, 0.02464, 0.6705, 0.1551, 0.6395, 0.1434, 0.6153, 0.1458, 0.6705, 0.1563, 0.6733, 0.9567, 0.3564, 0.9683, 0.3322, 0.9694, 0.2989, 0.959, 0.3017, 0.146, 0.9159, 0.1563, 0.9194, 0.1563, 0.8655, 0.146, 0.8663, 0.0, 0.0, 0.0, 0.0, 0.0, 0.0, 0.0, 0.0, 0.0, 0.0, 0.0, 0.0, 0.0, 0.0, 0.0, 0.0, 0.0, 0.0, 0.0, 0.0, 0.0, 0.0, 0.0, 0.0, 0.2165, 0.7255, 0.2394, 0.7261, 0.2397, 0.5339, 0.2167, 0.5332, 0.9995, 0.3399, 0.9894, 0.3434, 0.9894, 0.3929, 0.9995, 0.3937, 0.2167, 0.775, 0.2397, 0.7757, 0.2394, 0.7261, 0.2165, 0.7255, 0.9665, 0.8968, 0.9438, 0.8977, 0.9438, 0.9515, 0.9665, 0.9507, 0.1563, 0.943, 0.1563, 0.9789, 0.1783, 0.9848, 0.1783, 0.9488, 0.0, 0.0, 0.0, 0.0, 0.0, 0.0, 0.0, 0.0, 0.1563, 0.6733, 0.146, 0.674, 0.1461, 0.831, 0.1563, 0.8655, 0.4534, 0.9744, 0.4635, 0.9752, 0.4635, 0.7829, 0.4534, 0.8174, 0.4172, 0.9583, 0.398, 0.9421, 0.398, 0.9753, 0.4172, 0.9915, 0.0, 0.0, 0.0, 0.0, 0.0, 0.0, 0.0, 0.0, 0.0, 0.0, 0.0, 0.0, 0.0, 0.0, 0.0, 0.0, 0.0, 0.0, 0.0, 0.0, 0.0, 0.0, 0.0, 0.0, 0.2152, 0.3755, 0.1925, 0.3761, 0.1925, 0.5332, 0.2152, 0.5325, 2.727e-08, 0.6729, 0.0, 0.83, 0.0298, 0.8321, 0.0298, 0.6751, 0.2165, 0.9817, 0.2357, 0.9655, 0.2357, 0.9323, 0.2165, 0.9485, 0.2453, 0.5304, 0.2453, 0.3734, 0.2152, 0.3755, 0.2152, 0.5325, 0.4928, 0.996, 0.4928, 0.8408, 0.4684, 0.8415, 0.4684, 0.9967, 0.5291, 0.156, 0.541, 0.1554, 0.5411, 0.0001701, 0.5292, 0.0007112, 0.7913, 0.1559, 0.7913, 0.0006773, 0.7683, 0.0, 0.7683, 0.1553, 0.8746, 0.9957, 0.8866, 0.9951, 0.8856, 0.9846, 0.8726, 0.9734, 0.5708, 0.00271, 0.5479, 0.0, 0.546, 0.02229, 0.5688, 0.02522, 0.8485, 0.0005277, 0.8366, 0.0, 0.8346, 0.02251, 0.8475, 0.01122, 0.5657, 0.06895, 0.543, 0.06557, 0.5413, 0.1064, 0.564, 0.1101, 0.8726, 0.9734, 0.8856, 0.9846, 0.8837, 0.9627, 0.8695, 0.9301, 0.5688, 0.02522, 0.546, 0.02229, 0.543, 0.06557, 0.5657, 0.06895, 0.8475, 0.01122, 0.8346, 0.02251, 0.8314, 0.06624, 0.8455, 0.0336, 0.8455, 0.0336, 0.8314, 0.06624, 0.8297, 0.1074, 0.8441, 0.06174, 0.8695, 0.9301, 0.8837, 0.9627, 0.8824, 0.9349, 0.8678, 0.8893, 0.8678, 0.8893, 0.8824, 0.9349, 0.8822, 0.9218, 0.8676, 0.8761, 0.564, 0.1101, 0.5413, 0.1064, 0.5411, 0.1195, 0.5638, 0.1232, 0.8441, 0.06174, 0.8297, 0.1074, 0.8294, 0.1205, 0.8439, 0.07485, 0.8439, 0.07485, 0.8294, 0.1205, 0.8359, 0.9967, 0.8485, 0.9509, 0.5638, 0.1232, 0.5411, 0.1195, 0.5481, 0.9956, 0.5708, 0.9993, 0.8676, 0.8761, 0.8822, 0.9218, 0.8866, 0.04578, 0.8739, 0.0, 0.09468, 0.9599, 0.1139, 0.9437, 0.1139, 0.9707, 0.09468, 0.9868, 0.4928, 0.996, 0.5048, 0.9966, 0.5048, 0.8413, 0.4928, 0.8408, 0.5291, 0.156, 0.5292, 0.0007112, 0.505, 0.0, 0.5049, 0.1553, 0.9567, 0.04593, 0.9445, 0.0, 0.9438, 0.241, 0.9555, 0.2652, 0.1191, 0.5656, 0.1419, 0.5685, 0.143, 0.5348, 0.1202, 0.5323, 0.9574, 0.298, 0.9694, 0.252, 0.9683, 0.03332, 0.9567, 0.05747, 0.1203, 0.7843, 0.143, 0.7878, 0.1419, 0.5685, 0.1191, 0.5656, 0.04927, 0.3743, 0.02679, 0.3777, 0.02464, 0.6182, 0.04717, 0.6153, 0.04717, 0.6153, 0.02464, 0.6182, 0.02668, 0.6729, 0.04927, 0.6705, 0.9555, 0.2652, 0.9438, 0.241, 0.9462, 0.2962, 0.9567, 0.2989, 0.9567, 0.05747, 0.9683, 0.03332, 0.9694, 0.0, 0.959, 0.002733, 0.4172, 0.9925, 0.4274, 0.996, 0.4274, 0.9421, 0.4172, 0.9429, 0.3125, 0.8134, 0.3354, 0.814, 0.3357, 0.6244, 0.3127, 0.6237, 0.1892, 0.9422, 0.179, 0.9456, 0.179, 0.9952, 0.1892, 0.996, 0.3127, 0.8629, 0.3357, 0.8637, 0.3354, 0.814, 0.3125, 0.8134, 0.179, 0.8882, 0.1563, 0.8891, 0.1563, 0.943, 0.179, 0.9422, 0.1191, 0.9437, 0.1191, 0.9772, 0.1409, 0.9835, 0.1409, 0.95, 0.9797, 0.4674, 0.9694, 0.4681, 0.9694, 0.6252, 0.9797, 0.6571, 0.9694, 0.846, 0.9796, 0.8467, 0.9796, 0.6571, 0.9695, 0.6889, 0.9886, 0.8629, 0.9694, 0.8467, 0.9694, 0.8799, 0.9886, 0.8961, 0.2807, 0.6985, 0.2807, 0.8556, 0.3105, 0.8577, 0.3105, 0.7007, 0.3125, 0.9776, 0.3317, 0.9614, 0.3317, 0.9282, 0.3125, 0.9444, 0.2453, 0.6741, 0.2453, 0.8311, 0.2754, 0.829, 0.2754, 0.6719, 0.4924, 0.156, 0.468, 0.1553, 0.4684, 0.8415, 0.4928, 0.8408, 0.5048, 0.8413, 0.5044, 0.1555, 0.529, 0.8422, 0.541, 0.8427, 0.541, 0.1554, 0.5291, 0.156, 0.5049, 0.1553, 0.5048, 0.8429, 0.7679, 0.8425, 0.7909, 0.8418, 0.7913, 0.1559, 0.7683, 0.1553, 0.6822, 0.07705, 0.6598, 0.07332, 0.6644, 0.9494, 0.6868, 0.9531, 0.6825, 0.06394, 0.6601, 0.06021, 0.6598, 0.07332, 0.6822, 0.07705, 0.6838, 0.0358, 0.6614, 0.0324, 0.6601, 0.06021, 0.6825, 0.06394, 0.6858, 0.01342, 0.6633, 0.01048, 0.6614, 0.0324, 0.6838, 0.0358, 0.6868, 0.002726, 0.6643, 0.0, 0.6633, 0.01048, 0.6858, 0.01342, 0.7409, 0.0, 0.7185, 0.003748, 0.7139, 0.8798, 0.7362, 0.876, 0.7365, 0.8891, 0.7362, 0.876, 0.7139, 0.8798, 0.7141, 0.8929, 0.7379, 0.9173, 0.7365, 0.8891, 0.7141, 0.8929, 0.7154, 0.9207, 0.7398, 0.9397, 0.7379, 0.9173, 0.7154, 0.9207, 0.7173, 0.9426, 0.7409, 0.9503, 0.7398, 0.9397, 0.7173, 0.9426, 0.7183, 0.9531])
me_cube_001.materials.append(mat_material_001)
me_cube_001.use_remesh_fix_poles = True
me_cube_001.use_remesh_preserve_attributes = False
me_cube_001.use_mirror_vertex_groups = False
me_cube_001.update()

# ---- objects
ob_light = bpy.data.objects.new('Light', light_light)
ob_camera = bpy.data.objects.new('Camera', cam_camera)
ob_cube_001 = bpy.data.objects.new('Cube.001', me_cube_001)

# ---- transforms, parenting, visibility, modifiers, constraints
ob_light.location = (4.076, 1.005, 5.904)
ob_light.rotation_euler = (0.6503, 0.05522, 1.866)
ob_light.lock_rotations_4d = False
ob_light.empty_display_type = 'ARROWS'
ob_light.color = (0.0, 0.0, 0.0, 0.0)
ob_light.lineart.crease_threshold = 0.0
ob_camera.location = (7.359, -6.926, 4.958)
ob_camera.rotation_euler = (1.109, 0.0, 0.8149)
ob_camera.lock_rotations_4d = False
ob_camera.empty_display_type = 'ARROWS'
ob_camera.color = (0.0, 0.0, 0.0, 0.0)
ob_camera.display_type = 'WIRE'
ob_camera.lineart.crease_threshold = 0.0
ob_cube_001.location = (0.1695, 0.911, 0.1264)
ob_cube_001.rotation_euler = (-0.004011, 0.5987, 0.01069)
ob_cube_001.scale = (0.1712, -0.03422, 0.3835)
ob_cube_001.lineart.crease_threshold = 0.0

# ---- collection membership
col_collection.objects.link(ob_light)
col_collection.objects.link(ob_camera)
col_collection.objects.link(ob_cube_001)

# ---- scene / render settings (as saved in the file)
scene.camera = ob_camera
scene.frame_start = 1; scene.frame_end = 250; scene.frame_set(234)
scene.render.engine = 'BLENDER_EEVEE_NEXT'
scene.cycles.use_denoising = False
scene.cycles.samples = 128
scene.cycles.sampling_pattern = 'TABULATED_SOBOL'
scene.cycles.use_adaptive_sampling = False
scene.cycles.use_light_tree = False
scene.view_settings.view_transform = 'Filmic'
bpy.context.view_layer.update()
